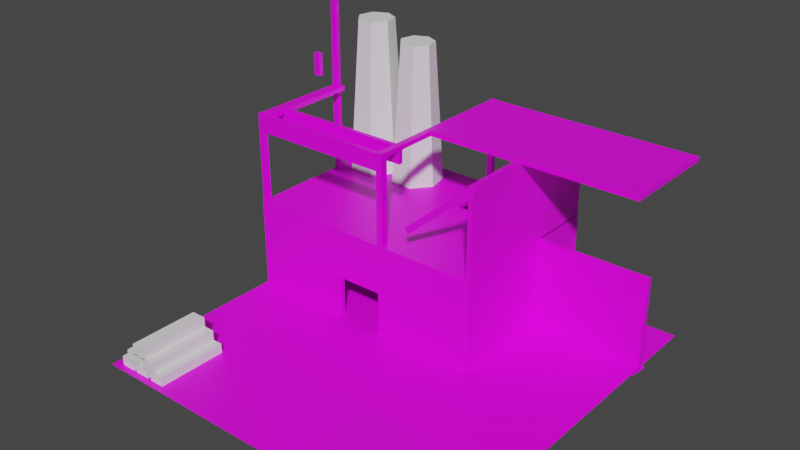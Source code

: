 # Source: Factory.blend  (saved by Blender 2.93.21; exported with 4.5.12 LTS)
import bpy
from mathutils import Matrix  # noqa: F401  (used for matrix-valued properties, if any)

bpy.ops.wm.read_factory_settings(use_empty=True)
scene = bpy.context.scene
scene.name = 'Scene'

# ---- collections
col_collection = bpy.data.collections.new('Collection'); scene.collection.children.link(col_collection)

# ---- images (referenced by path relative to the original .blend; pixels are not part of the script)
import os
ASSET_DIR = os.environ.get("B2B_ASSET_DIR", "")  # directory of the original .blend (textures are referenced by path, not embedded)
HERE = os.path.dirname(os.path.abspath(__file__))  # packed textures are extracted next to this script under _unpacked/

def load_image(name, relpath, width, height, colorspace="sRGB"):
    """Load a texture the original file referenced (path relative to the .blend, or extracted next to this script)."""
    p = next((c for c in (os.path.join(HERE, relpath), os.path.join(ASSET_DIR, relpath)) if relpath and os.path.exists(c)), "")
    if p:
        img = bpy.data.images.load(p, check_existing=True)
        img.name = name
    else:  # same state as the original file: an image datablock whose file is absent (Cycles renders it pink)
        img = bpy.data.images.new(name, width, height)
        img.source = "FILE"
        img.filepath = "//" + (relpath or name)
    img.colorspace_settings.name = colorspace
    return img
img_concrete_1024_jpg = load_image('concrete-1024.jpg', 'concrete-1024.jpg', 1024, 1024, 'sRGB')
img_bricks2_jpg = load_image('bricks2.jpg', 'bricks2.jpg', 1024, 1024, 'sRGB')
img_main_base_color_png = load_image('Main_Base_Color.png', 'Main_Base_Color.png', 1024, 1024, 'sRGB')

# ---- materials (node trees are filled in below, after node groups)
mat_concrete = bpy.data.materials.new('Concrete')
mat_concrete.use_transparent_shadow = False
mat_bricks = bpy.data.materials.new('Bricks')
mat_bricks.use_transparent_shadow = False
mat_bar = bpy.data.materials.new('Bar')
mat_bar.alpha_threshold = 0.0
mat_bar.use_transparent_shadow = False
mat_bar.line_color = (0.0, 0.0, 0.0, 1.0)

# ---- material node trees
mat_concrete.use_nodes = True; mat_concrete.node_tree.nodes.clear()
_N = mat_concrete.node_tree.nodes; _L = mat_concrete.node_tree.links
n0 = _N.new('ShaderNodeBsdfPrincipled'); n0.name = 'Principled BSDF'; n0.location = (10, 300)
n0.distribution = 'GGX'
n0.subsurface_method = 'BURLEY'
n0.inputs[3].default_value = 1.45
n0.inputs[27].default_value = (0.0, 0.0, 0.0, 1.0)
n0.inputs[28].default_value = 1.0
n1 = _N.new('ShaderNodeOutputMaterial'); n1.name = 'Material Output'; n1.location = (300, 300)
n2 = _N.new('ShaderNodeTexImage'); n2.name = 'Image Texture'; n2.location = (-280, 280)
n2.image = img_concrete_1024_jpg
_L.new(n0.outputs[0], n1.inputs[0])
_L.new(n2.outputs[0], n0.inputs[0])
n1.is_active_output = True
mat_bricks.use_nodes = True; mat_bricks.node_tree.nodes.clear()
_N = mat_bricks.node_tree.nodes; _L = mat_bricks.node_tree.links
n0 = _N.new('ShaderNodeBsdfPrincipled'); n0.name = 'Principled BSDF'; n0.location = (10, 300)
n0.distribution = 'GGX'
n0.subsurface_method = 'BURLEY'
n0.inputs[3].default_value = 1.45
n0.inputs[27].default_value = (0.0, 0.0, 0.0, 1.0)
n0.inputs[28].default_value = 1.0
n1 = _N.new('ShaderNodeOutputMaterial'); n1.name = 'Material Output'; n1.location = (300, 300)
n2 = _N.new('ShaderNodeTexImage'); n2.name = 'Image Texture'; n2.location = (-280, 280)
n2.image = img_bricks2_jpg
_L.new(n0.outputs[0], n1.inputs[0])
_L.new(n2.outputs[0], n0.inputs[0])
n1.is_active_output = True
mat_bar.use_nodes = True; mat_bar.node_tree.nodes.clear()
_N = mat_bar.node_tree.nodes; _L = mat_bar.node_tree.links
n0 = _N.new('ShaderNodeOutputMaterial'); n0.name = 'Material Output'; n0.location = (300, 300)
n1 = _N.new('ShaderNodeBsdfPrincipled'); n1.name = 'Principled BSDF'; n1.location = (10, 300)
n1.distribution = 'GGX'
n1.subsurface_method = 'BURLEY'
n1.inputs[2].default_value = 0.4
n1.inputs[3].default_value = 1.45
n1.inputs[27].default_value = (0.0, 0.0, 0.0, 1.0)
n1.inputs[28].default_value = 1.0
n2 = _N.new('ShaderNodeTexImage'); n2.name = 'Image Texture'; n2.location = (-280, 280)
n2.image = img_main_base_color_png
_L.new(n1.outputs[0], n0.inputs[0])
_L.new(n2.outputs[0], n1.inputs[0])
n0.is_active_output = True

# ---- world
world_world = bpy.data.worlds.new('World'); scene.world = world_world
world_world.use_nodes = True; world_world.node_tree.nodes.clear()
_N = world_world.node_tree.nodes; _L = world_world.node_tree.links
n0 = _N.new('ShaderNodeOutputWorld'); n0.name = 'World Output'; n0.location = (300, 300)
n1 = _N.new('ShaderNodeBackground'); n1.name = 'Background'; n1.location = (10, 300)
n1.inputs[0].default_value = (0.05088, 0.05088, 0.05088, 1.0)
_L.new(n1.outputs[0], n0.inputs[0])
n0.is_active_output = True
world_world.color = (0.05088, 0.05088, 0.05088)
world_world.use_sun_shadow = False
world_world.sun_shadow_jitter_overblur = 0.0

# ---- meshes
me_plane = bpy.data.meshes.new('Plane')
me_plane.from_pydata([(-1.0, -1.0, 0.0), (1.0, -1.0, 0.0), (-1.0, 1.0, 0.0), (1.0, 1.0, 0.0)], [], [(0, 1, 3, 2)])
_uv = me_plane.uv_layers.new(name='UVMap')
_uv.uv.foreach_set('vector', [0.0, 0.0, 1.0, 0.0, 1.0, 1.0, 0.0, 1.0])
me_plane.materials.append(mat_concrete)
me_plane.use_remesh_fix_poles = True
me_plane.use_remesh_preserve_attributes = False
me_plane.update()
me_cube_001 = bpy.data.meshes.new('Cube.001')
me_cube_001.from_pydata([(-1.0, -1.0, -1.0), (-1.0, -1.0, 1.0), (-1.0, 1.0, -1.0), (-1.0, 1.0, 1.0), (1.0, -1.0, -1.0), (1.0, -1.0, 1.0), (1.0, 1.0, -1.0), (1.0, 1.0, 1.0)], [], [(0, 1, 3, 2), (2, 3, 7, 6), (6, 7, 5, 4), (4, 5, 1, 0), (2, 6, 4, 0), (7, 3, 1, 5)])
_uv = me_cube_001.uv_layers.new(name='UVMap')
_uv.uv.foreach_set('vector', [0.375, 0.0, 0.625, 0.0, 0.625, 0.25, 0.375, 0.25, 0.375, 0.25, 0.625, 0.25, 0.625, 0.5, 0.375, 0.5, 0.375, 0.5, 0.625, 0.5, 0.625, 0.75, 0.375, 0.75, 0.375, 0.75, 0.625, 0.75, 0.625, 1.0, 0.375, 1.0, 0.125, 0.5, 0.375, 0.5, 0.375, 0.75, 0.125, 0.75, 0.625, 0.5, 0.875, 0.5, 0.875, 0.75, 0.625, 0.75])
me_cube_001.materials.append(mat_bricks)
me_cube_001.use_remesh_fix_poles = True
me_cube_001.use_remesh_preserve_attributes = False
me_cube_001.update()
me_cube_002 = bpy.data.meshes.new('Cube.002')
me_cube_002.from_pydata([(-1.0, -1.0, -1.0), (-1.0, -1.0, 1.0), (-1.0, 1.0, -1.0), (-1.0, 1.0, 1.0), (1.0, -1.0, -1.0), (1.0, -1.0, 1.0), (1.0, 1.0, -1.0), (1.0, 1.0, 1.0)], [], [(0, 1, 3, 2), (2, 3, 7, 6), (6, 7, 5, 4), (4, 5, 1, 0), (2, 6, 4, 0), (7, 3, 1, 5)])
_uv = me_cube_002.uv_layers.new(name='UVMap')
_uv.uv.foreach_set('vector', [0.375, 0.0, 0.625, 0.0, 0.625, 0.25, 0.375, 0.25, 0.375, 0.25, 0.625, 0.25, 0.625, 0.5, 0.375, 0.5, 0.375, 0.5, 0.625, 0.5, 0.625, 0.75, 0.375, 0.75, 0.375, 0.75, 0.625, 0.75, 0.625, 1.0, 0.375, 1.0, 0.125, 0.5, 0.375, 0.5, 0.375, 0.75, 0.125, 0.75, 0.625, 0.5, 0.875, 0.5, 0.875, 0.75, 0.625, 0.75])
me_cube_002.materials.append(mat_bricks)
me_cube_002.use_remesh_fix_poles = True
me_cube_002.use_remesh_preserve_attributes = False
me_cube_002.update()
me_cube_003 = bpy.data.meshes.new('Cube.003')
me_cube_003.from_pydata([(-1.0, -1.0, -1.0), (-1.0, -1.0, 1.0), (-1.0, 1.0, -1.0), (-1.0, 1.0, 1.0), (1.0, -1.0, -1.0), (1.0, -1.0, 1.0), (1.0, 1.0, -1.0), (1.0, 1.0, 1.0)], [], [(0, 1, 3, 2), (2, 3, 7, 6), (6, 7, 5, 4), (4, 5, 1, 0), (2, 6, 4, 0), (7, 3, 1, 5)])
_uv = me_cube_003.uv_layers.new(name='UVMap')
_uv.uv.foreach_set('vector', [0.375, 0.0, 0.625, 0.0, 0.625, 0.25, 0.375, 0.25, 0.375, 0.25, 0.625, 0.25, 0.625, 0.5, 0.375, 0.5, 0.375, 0.5, 0.625, 0.5, 0.625, 0.75, 0.375, 0.75, 0.375, 0.75, 0.625, 0.75, 0.625, 1.0, 0.375, 1.0, 0.125, 0.5, 0.375, 0.5, 0.375, 0.75, 0.125, 0.75, 0.625, 0.5, 0.875, 0.5, 0.875, 0.75, 0.625, 0.75])
me_cube_003.materials.append(mat_bricks)
me_cube_003.use_remesh_fix_poles = True
me_cube_003.use_remesh_preserve_attributes = False
me_cube_003.update()
me_cube_004 = bpy.data.meshes.new('Cube.004')
me_cube_004.from_pydata([(-1.0, -1.0, -1.067), (-1.0, -1.0, 1.0), (-1.0, 1.0, -1.067), (-1.0, 1.0, 1.0), (1.0, -1.0, -1.067), (1.0, -1.0, 1.0), (1.0, 1.0, -1.067), (1.0, 1.0, 1.0), (-1.0, 0.0, -1.067), (-1.0, -1.0, -0.03345), (-1.0, 0.0, 1.0), (-1.0, 1.0, -0.03345), (0.0, 1.0, -1.067), (0.0, 1.0, 1.0), (1.0, 1.0, -0.03345), (1.0, 0.0, -1.067), (1.0, 0.0, 1.0), (1.0, -1.0, -0.03345), (0.0, -1.0, -1.067), (0.0, -1.0, 1.0), (0.0, 0.0, 1.0), (0.0, 0.0, -1.067), (0.0, -1.0, -0.03345), (1.0, 0.0, -0.03345), (0.0, 1.0, -0.03345), (-1.0, 0.0, -0.03345), (-1.0, 1.0, -2.24), (1.0, 1.0, -2.24), (-1.0, -2.354e-09, -2.24), (-5.975e-21, 1.0, -2.24), (1.0, -2.354e-09, -2.24), (-5.975e-21, -2.354e-09, -2.24), (-1.0, -0.2205, -1.067), (1.0, -0.2205, -1.067), (-1.12e-07, -0.2205, -1.067), (-1.0, -0.2205, -2.24), (1.0, -0.2205, -2.24), (-1.12e-07, -0.2205, -2.24)], [], [(25, 10, 3, 11), (24, 13, 7, 14), (23, 16, 5, 17), (22, 19, 1, 9), (21, 15, 4, 18), (20, 10, 1, 19), (16, 20, 19, 5), (7, 13, 20, 16), (13, 3, 10, 20), (8, 21, 18, 0), (2, 12, 29, 26), (28, 31, 37, 35), (18, 22, 9, 0), (4, 17, 22, 18), (17, 5, 19, 22), (15, 23, 17, 4), (6, 14, 23, 15), (14, 7, 16, 23), (12, 24, 14, 6), (2, 11, 24, 12), (11, 3, 13, 24), (8, 25, 11, 2), (0, 9, 25, 8), (9, 1, 10, 25), (26, 29, 31, 28), (29, 27, 30, 31), (15, 21, 34, 33), (6, 15, 30, 27), (12, 6, 27, 29), (8, 2, 26, 28), (34, 32, 35, 37), (33, 34, 37, 36), (8, 28, 35, 32), (30, 15, 33, 36), (31, 30, 36, 37), (21, 8, 32, 34)])
_uv = me_cube_004.uv_layers.new(name='UVMap')
_uv.uv.foreach_set('vector', [0.5, 0.125, 0.625, 0.125, 0.625, 0.25, 0.5, 0.25, 0.5, 0.375, 0.625, 0.375, 0.625, 0.5, 0.5, 0.5, 0.5, 0.625, 0.625, 0.625, 0.625, 0.75, 0.5, 0.75, 0.5, 0.875, 0.625, 0.875, 0.625, 1.0, 0.5, 1.0, 0.25, 0.625, 0.375, 0.625, 0.375, 0.75, 0.25, 0.75, 0.75, 0.625, 0.875, 0.625, 0.875, 0.75, 0.75, 0.75, 0.625, 0.625, 0.75, 0.625, 0.75, 0.75, 0.625, 0.75, 0.625, 0.5, 0.75, 0.5, 0.75, 0.625, 0.625, 0.625, 0.75, 0.5, 0.875, 0.5, 0.875, 0.625, 0.75, 0.625, 0.125, 0.625, 0.25, 0.625, 0.25, 0.75, 0.125, 0.75, 0.375, 0.25, 0.375, 0.375, 0.375, 0.375, 0.375, 0.25, 0.125, 0.625, 0.25, 0.625, 0.25, 0.625, 0.125, 0.625, 0.375, 0.875, 0.5, 0.875, 0.5, 1.0, 0.375, 1.0, 0.375, 0.75, 0.5, 0.75, 0.5, 0.875, 0.375, 0.875, 0.5, 0.75, 0.625, 0.75, 0.625, 0.875, 0.5, 0.875, 0.375, 0.625, 0.5, 0.625, 0.5, 0.75, 0.375, 0.75, 0.375, 0.5, 0.5, 0.5, 0.5, 0.625, 0.375, 0.625, 0.5, 0.5, 0.625, 0.5, 0.625, 0.625, 0.5, 0.625, 0.375, 0.375, 0.5, 0.375, 0.5, 0.5, 0.375, 0.5, 0.375, 0.25, 0.5, 0.25, 0.5, 0.375, 0.375, 0.375, 0.5, 0.25, 0.625, 0.25, 0.625, 0.375, 0.5, 0.375, 0.375, 0.125, 0.5, 0.125, 0.5, 0.25, 0.375, 0.25, 0.375, 0.0, 0.5, 0.0, 0.5, 0.125, 0.375, 0.125, 0.5, 0.0, 0.625, 0.0, 0.625, 0.125, 0.5, 0.125, 0.125, 0.5, 0.25, 0.5, 0.25, 0.625, 0.125, 0.625, 0.25, 0.5, 0.375, 0.5, 0.375, 0.625, 0.25, 0.625, 0.375, 0.625, 0.25, 0.625, 0.25, 0.625, 0.375, 0.625, 0.375, 0.5, 0.375, 0.625, 0.375, 0.625, 0.375, 0.5, 0.375, 0.375, 0.375, 0.5, 0.375, 0.5, 0.375, 0.375, 0.375, 0.125, 0.375, 0.25, 0.375, 0.25, 0.375, 0.125, 0.25, 0.625, 0.125, 0.625, 0.125, 0.625, 0.25, 0.625, 0.375, 0.625, 0.25, 0.625, 0.25, 0.625, 0.375, 0.625, 0.375, 0.125, 0.375, 0.125, 0.375, 0.125, 0.375, 0.125, 0.375, 0.625, 0.375, 0.625, 0.375, 0.625, 0.375, 0.625, 0.25, 0.625, 0.375, 0.625, 0.375, 0.625, 0.25, 0.625, 0.25, 0.625, 0.125, 0.625, 0.125, 0.625, 0.25, 0.625])
me_cube_004.materials.append(mat_concrete)
me_cube_004.use_remesh_fix_poles = True
me_cube_004.use_remesh_preserve_attributes = False
me_cube_004.update()
me_cube_005 = bpy.data.meshes.new('Cube.005')
me_cube_005.from_pydata([(-1.0, -1.0, -1.0), (-1.0, -1.0, 1.0), (-1.0, 1.0, -1.0), (-1.0, 1.0, 1.0), (1.0, -1.0, -1.0), (1.0, -1.0, 1.0), (1.0, 1.0, -1.0), (1.0, 1.0, 1.0)], [], [(0, 1, 3, 2), (2, 3, 7, 6), (6, 7, 5, 4), (4, 5, 1, 0), (2, 6, 4, 0), (7, 3, 1, 5)])
_uv = me_cube_005.uv_layers.new(name='UVMap')
_uv.uv.foreach_set('vector', [0.375, 0.0, 0.625, 0.0, 0.625, 0.25, 0.375, 0.25, 0.375, 0.25, 0.625, 0.25, 0.625, 0.5, 0.375, 0.5, 0.375, 0.5, 0.625, 0.5, 0.625, 0.75, 0.375, 0.75, 0.375, 0.75, 0.625, 0.75, 0.625, 1.0, 0.375, 1.0, 0.125, 0.5, 0.375, 0.5, 0.375, 0.75, 0.125, 0.75, 0.625, 0.5, 0.875, 0.5, 0.875, 0.75, 0.625, 0.75])
me_cube_005.materials.append(mat_bricks)
me_cube_005.use_remesh_fix_poles = True
me_cube_005.use_remesh_preserve_attributes = False
me_cube_005.update()
me_cube_006 = bpy.data.meshes.new('Cube.006')
me_cube_006.from_pydata([(-1.0, -1.0, -1.0), (-1.0, -1.0, 1.0), (-1.0, 1.0, -1.0), (-1.0, 1.0, 1.0), (1.0, -1.0, -1.0), (1.0, -1.0, 1.0), (1.0, 1.0, -1.0), (1.0, 1.0, 1.0)], [], [(0, 1, 3, 2), (2, 3, 7, 6), (6, 7, 5, 4), (4, 5, 1, 0), (2, 6, 4, 0), (7, 3, 1, 5)])
_uv = me_cube_006.uv_layers.new(name='UVMap')
_uv.uv.foreach_set('vector', [0.375, 0.0, 0.625, 0.0, 0.625, 0.25, 0.375, 0.25, 0.375, 0.25, 0.625, 0.25, 0.625, 0.5, 0.375, 0.5, 0.375, 0.5, 0.625, 0.5, 0.625, 0.75, 0.375, 0.75, 0.375, 0.75, 0.625, 0.75, 0.625, 1.0, 0.375, 1.0, 0.125, 0.5, 0.375, 0.5, 0.375, 0.75, 0.125, 0.75, 0.625, 0.5, 0.875, 0.5, 0.875, 0.75, 0.625, 0.75])
me_cube_006.materials.append(mat_bricks)
me_cube_006.use_remesh_fix_poles = True
me_cube_006.use_remesh_preserve_attributes = False
me_cube_006.update()
me_cube_007 = bpy.data.meshes.new('Cube.007')
me_cube_007.from_pydata([(-1.0, -1.0, -1.0), (-1.0, -1.0, 1.0), (-1.0, 1.0, -1.0), (-1.0, 1.0, 1.0), (1.0, -1.0, -1.0), (1.0, -1.0, 1.0), (1.0, 1.0, -1.0), (1.0, 1.0, 1.0)], [], [(0, 1, 3, 2), (2, 3, 7, 6), (6, 7, 5, 4), (4, 5, 1, 0), (2, 6, 4, 0), (7, 3, 1, 5)])
_uv = me_cube_007.uv_layers.new(name='UVMap')
_uv.uv.foreach_set('vector', [0.375, 0.0, 0.625, 0.0, 0.625, 0.25, 0.375, 0.25, 0.375, 0.25, 0.625, 0.25, 0.625, 0.5, 0.375, 0.5, 0.375, 0.5, 0.625, 0.5, 0.625, 0.75, 0.375, 0.75, 0.375, 0.75, 0.625, 0.75, 0.625, 1.0, 0.375, 1.0, 0.125, 0.5, 0.375, 0.5, 0.375, 0.75, 0.125, 0.75, 0.625, 0.5, 0.875, 0.5, 0.875, 0.75, 0.625, 0.75])
me_cube_007.materials.append(mat_bricks)
me_cube_007.use_remesh_fix_poles = True
me_cube_007.use_remesh_preserve_attributes = False
me_cube_007.update()
me_cylinder = bpy.data.meshes.new('Cylinder')
me_cylinder.from_pydata([(0.0, 1.0, -1.0), (0.0, 0.5327, 6.149), (0.7818, 0.6235, -1.0), (0.4164, 0.3321, 6.149), (0.9749, -0.2225, -1.0), (0.5193, -0.1185, 6.149), (0.4339, -0.901, -1.0), (0.2311, -0.4799, 6.149), (-0.4339, -0.901, -1.0), (-0.2311, -0.4799, 6.149), (-0.779, -0.2524, -1.0), (-0.5193, -0.1185, 6.149), (-0.7818, 0.6235, -1.0), (-0.4164, 0.3321, 6.149)], [], [(0, 1, 3, 2), (2, 3, 5, 4), (4, 5, 7, 6), (6, 7, 9, 8), (8, 9, 11, 10), (3, 1, 13, 11, 9, 7, 5), (10, 11, 13, 12), (12, 13, 1, 0), (0, 2, 4, 6, 8, 10, 12)])
_uv = me_cylinder.uv_layers.new(name='UVMap')
_uv.uv.foreach_set('vector', [1.0, 0.5, 1.0, 1.0, 0.8571, 1.0, 0.8571, 0.5, 0.8571, 0.5, 0.8571, 1.0, 0.7143, 1.0, 0.7143, 0.5, 0.7143, 0.5, 0.7143, 1.0, 0.5714, 1.0, 0.5714, 0.5, 0.5714, 0.5, 0.5714, 1.0, 0.4286, 1.0, 0.4286, 0.5, 0.4286, 0.5, 0.4286, 1.0, 0.2857, 1.0, 0.2857, 0.5, 0.4376, 0.3996, 0.25, 0.49, 0.06236, 0.3996, 0.01602, 0.1966, 0.1459, 0.03377, 0.3541, 0.03377, 0.484, 0.1966, 0.2857, 0.5, 0.2857, 1.0, 0.1429, 1.0, 0.1429, 0.5, 0.1429, 0.5, 0.1429, 1.0, 2.98e-08, 1.0, 2.98e-08, 0.5, 0.75, 0.49, 0.9376, 0.3996, 0.984, 0.1966, 0.8541, 0.03377, 0.6459, 0.03377, 0.516, 0.1966, 0.5624, 0.3996])
me_cylinder.use_remesh_fix_poles = True
me_cylinder.use_remesh_preserve_attributes = False
me_cylinder.update()
me_cylinder_001 = bpy.data.meshes.new('Cylinder.001')
me_cylinder_001.from_pydata([(0.0, 1.0, -1.0), (0.0, 0.5327, 6.149), (0.7818, 0.6235, -1.0), (0.4164, 0.3321, 6.149), (0.9749, -0.2225, -1.0), (0.5193, -0.1185, 6.149), (0.4339, -0.901, -1.0), (0.2311, -0.4799, 6.149), (-0.4339, -0.901, -1.0), (-0.2311, -0.4799, 6.149), (-0.9749, -0.2225, -1.0), (-0.5193, -0.1185, 6.149), (-0.7818, 0.6235, -1.0), (-0.4164, 0.3321, 6.149)], [], [(0, 1, 3, 2), (2, 3, 5, 4), (4, 5, 7, 6), (6, 7, 9, 8), (8, 9, 11, 10), (3, 1, 13, 11, 9, 7, 5), (10, 11, 13, 12), (12, 13, 1, 0), (0, 2, 4, 6, 8, 10, 12)])
_uv = me_cylinder_001.uv_layers.new(name='UVMap')
_uv.uv.foreach_set('vector', [1.0, 0.5, 1.0, 1.0, 0.8571, 1.0, 0.8571, 0.5, 0.8571, 0.5, 0.8571, 1.0, 0.7143, 1.0, 0.7143, 0.5, 0.7143, 0.5, 0.7143, 1.0, 0.5714, 1.0, 0.5714, 0.5, 0.5714, 0.5, 0.5714, 1.0, 0.4286, 1.0, 0.4286, 0.5, 0.4286, 0.5, 0.4286, 1.0, 0.2857, 1.0, 0.2857, 0.5, 0.4376, 0.3996, 0.25, 0.49, 0.06236, 0.3996, 0.01602, 0.1966, 0.1459, 0.03377, 0.3541, 0.03377, 0.484, 0.1966, 0.2857, 0.5, 0.2857, 1.0, 0.1429, 1.0, 0.1429, 0.5, 0.1429, 0.5, 0.1429, 1.0, 2.98e-08, 1.0, 2.98e-08, 0.5, 0.75, 0.49, 0.9376, 0.3996, 0.984, 0.1966, 0.8541, 0.03377, 0.6459, 0.03377, 0.516, 0.1966, 0.5624, 0.3996])
me_cylinder_001.use_remesh_fix_poles = True
me_cylinder_001.use_remesh_preserve_attributes = False
me_cylinder_001.update()
me_cube_009 = bpy.data.meshes.new('Cube.009')
me_cube_009.from_pydata([(-1.0, -1.0, -1.0), (-1.0, -1.0, 1.0), (-1.0, 1.0, -1.0), (-1.0, 1.0, 1.0), (1.0, -1.0, -1.0), (1.0, -1.0, 1.0), (1.0, 1.0, -1.0), (1.0, 1.0, 1.0)], [], [(0, 1, 3, 2), (2, 3, 7, 6), (6, 7, 5, 4), (4, 5, 1, 0), (2, 6, 4, 0), (7, 3, 1, 5)])
_uv = me_cube_009.uv_layers.new(name='UVMap')
_uv.uv.foreach_set('vector', [0.375, 0.0, 0.625, 0.0, 0.625, 0.25, 0.375, 0.25, 0.375, 0.25, 0.625, 0.25, 0.625, 0.5, 0.375, 0.5, 0.375, 0.5, 0.625, 0.5, 0.625, 0.75, 0.375, 0.75, 0.375, 0.75, 0.625, 0.75, 0.625, 1.0, 0.375, 1.0, 0.125, 0.5, 0.375, 0.5, 0.375, 0.75, 0.125, 0.75, 0.625, 0.5, 0.875, 0.5, 0.875, 0.75, 0.625, 0.75])
me_cube_009.use_remesh_fix_poles = True
me_cube_009.use_remesh_preserve_attributes = False
me_cube_009.update()
me_cube_010 = bpy.data.meshes.new('Cube.010')
me_cube_010.from_pydata([(-1.0, -1.0, -1.0), (-1.0, -1.0, 1.0), (-1.0, 1.0, -1.0), (-1.0, 1.0, 1.0), (1.0, -1.0, -1.0), (1.0, -1.0, 1.0), (1.0, 1.0, -1.0), (1.0, 1.0, 1.0)], [], [(0, 1, 3, 2), (2, 3, 7, 6), (6, 7, 5, 4), (4, 5, 1, 0), (2, 6, 4, 0), (7, 3, 1, 5)])
_uv = me_cube_010.uv_layers.new(name='UVMap')
_uv.uv.foreach_set('vector', [0.375, 0.0, 0.625, 0.0, 0.625, 0.25, 0.375, 0.25, 0.375, 0.25, 0.625, 0.25, 0.625, 0.5, 0.375, 0.5, 0.375, 0.5, 0.625, 0.5, 0.625, 0.75, 0.375, 0.75, 0.375, 0.75, 0.625, 0.75, 0.625, 1.0, 0.375, 1.0, 0.125, 0.5, 0.375, 0.5, 0.375, 0.75, 0.125, 0.75, 0.625, 0.5, 0.875, 0.5, 0.875, 0.75, 0.625, 0.75])
me_cube_010.use_remesh_fix_poles = True
me_cube_010.use_remesh_preserve_attributes = False
me_cube_010.update()
me_cube_011 = bpy.data.meshes.new('Cube.011')
me_cube_011.from_pydata([(-1.0, -1.0, -1.0), (-1.0, -1.0, 1.0), (-1.0, 1.0, -1.0), (-1.0, 1.0, 1.0), (1.0, -1.0, -1.0), (1.0, -1.0, 1.0), (1.0, 1.0, -1.0), (1.0, 1.0, 1.0)], [], [(0, 1, 3, 2), (2, 3, 7, 6), (6, 7, 5, 4), (4, 5, 1, 0), (2, 6, 4, 0), (7, 3, 1, 5)])
_uv = me_cube_011.uv_layers.new(name='UVMap')
_uv.uv.foreach_set('vector', [0.375, 0.0, 0.625, 0.0, 0.625, 0.25, 0.375, 0.25, 0.375, 0.25, 0.625, 0.25, 0.625, 0.5, 0.375, 0.5, 0.375, 0.5, 0.625, 0.5, 0.625, 0.75, 0.375, 0.75, 0.375, 0.75, 0.625, 0.75, 0.625, 1.0, 0.375, 1.0, 0.125, 0.5, 0.375, 0.5, 0.375, 0.75, 0.125, 0.75, 0.625, 0.5, 0.875, 0.5, 0.875, 0.75, 0.625, 0.75])
me_cube_011.use_remesh_fix_poles = True
me_cube_011.use_remesh_preserve_attributes = False
me_cube_011.update()
me_cube_012 = bpy.data.meshes.new('Cube.012')
me_cube_012.from_pydata([(-1.0, -1.0, -1.0), (-1.0, -1.0, 1.0), (-1.0, 1.0, -1.0), (-1.0, 1.0, 1.0), (1.0, -1.0, -1.0), (1.0, -1.0, 1.0), (1.0, 1.0, -1.0), (1.0, 1.0, 1.0)], [], [(0, 1, 3, 2), (2, 3, 7, 6), (6, 7, 5, 4), (4, 5, 1, 0), (2, 6, 4, 0), (7, 3, 1, 5)])
_uv = me_cube_012.uv_layers.new(name='UVMap')
_uv.uv.foreach_set('vector', [0.375, 0.0, 0.625, 0.0, 0.625, 0.25, 0.375, 0.25, 0.375, 0.25, 0.625, 0.25, 0.625, 0.5, 0.375, 0.5, 0.375, 0.5, 0.625, 0.5, 0.625, 0.75, 0.375, 0.75, 0.375, 0.75, 0.625, 0.75, 0.625, 1.0, 0.375, 1.0, 0.125, 0.5, 0.375, 0.5, 0.375, 0.75, 0.125, 0.75, 0.625, 0.5, 0.875, 0.5, 0.875, 0.75, 0.625, 0.75])
me_cube_012.use_remesh_fix_poles = True
me_cube_012.use_remesh_preserve_attributes = False
me_cube_012.update()
me_cube_013 = bpy.data.meshes.new('Cube.013')
me_cube_013.from_pydata([(-1.0, -1.0, -1.0), (-1.0, -1.0, 1.0), (-1.0, 1.0, -1.0), (-1.0, 1.0, 1.0), (1.0, -1.0, -1.0), (1.0, -1.0, 1.0), (1.0, 1.0, -1.0), (1.0, 1.0, 1.0)], [], [(0, 1, 3, 2), (2, 3, 7, 6), (6, 7, 5, 4), (4, 5, 1, 0), (2, 6, 4, 0), (7, 3, 1, 5)])
_uv = me_cube_013.uv_layers.new(name='UVMap')
_uv.uv.foreach_set('vector', [0.375, 0.0, 0.625, 0.0, 0.625, 0.25, 0.375, 0.25, 0.375, 0.25, 0.625, 0.25, 0.625, 0.5, 0.375, 0.5, 0.375, 0.5, 0.625, 0.5, 0.625, 0.75, 0.375, 0.75, 0.375, 0.75, 0.625, 0.75, 0.625, 1.0, 0.375, 1.0, 0.125, 0.5, 0.375, 0.5, 0.375, 0.75, 0.125, 0.75, 0.625, 0.5, 0.875, 0.5, 0.875, 0.75, 0.625, 0.75])
me_cube_013.use_remesh_fix_poles = True
me_cube_013.use_remesh_preserve_attributes = False
me_cube_013.update()
me_cube_014 = bpy.data.meshes.new('Cube.014')
me_cube_014.from_pydata([(-1.0, -1.0, -1.0), (-1.0, -1.0, 1.0), (-1.0, 1.0, -1.0), (-1.0, 1.0, 1.0), (1.0, -1.0, -1.0), (1.0, -1.0, 1.0), (1.0, 1.0, -1.0), (1.0, 1.0, 1.0)], [], [(0, 1, 3, 2), (2, 3, 7, 6), (6, 7, 5, 4), (4, 5, 1, 0), (2, 6, 4, 0), (7, 3, 1, 5)])
_uv = me_cube_014.uv_layers.new(name='UVMap')
_uv.uv.foreach_set('vector', [0.375, 0.0, 0.625, 0.0, 0.625, 0.25, 0.375, 0.25, 0.375, 0.25, 0.625, 0.25, 0.625, 0.5, 0.375, 0.5, 0.375, 0.5, 0.625, 0.5, 0.625, 0.75, 0.375, 0.75, 0.375, 0.75, 0.625, 0.75, 0.625, 1.0, 0.375, 1.0, 0.125, 0.5, 0.375, 0.5, 0.375, 0.75, 0.125, 0.75, 0.625, 0.5, 0.875, 0.5, 0.875, 0.75, 0.625, 0.75])
me_cube_014.use_remesh_fix_poles = True
me_cube_014.use_remesh_preserve_attributes = False
me_cube_014.update()
me_cube_015 = bpy.data.meshes.new('Cube.015')
me_cube_015.from_pydata([(-1.0, -1.0, -1.0), (-1.0, -1.0, 1.0), (-1.0, 1.0, -1.0), (-1.0, 1.0, 1.0), (1.0, -1.0, -1.0), (1.0, -1.0, 1.0), (1.0, 1.0, -1.0), (1.0, 1.0, 1.0)], [], [(0, 1, 3, 2), (2, 3, 7, 6), (6, 7, 5, 4), (4, 5, 1, 0), (2, 6, 4, 0), (7, 3, 1, 5)])
_uv = me_cube_015.uv_layers.new(name='UVMap')
_uv.uv.foreach_set('vector', [0.375, 0.0, 0.625, 0.0, 0.625, 0.25, 0.375, 0.25, 0.375, 0.25, 0.625, 0.25, 0.625, 0.5, 0.375, 0.5, 0.375, 0.5, 0.625, 0.5, 0.625, 0.75, 0.375, 0.75, 0.375, 0.75, 0.625, 0.75, 0.625, 1.0, 0.375, 1.0, 0.125, 0.5, 0.375, 0.5, 0.375, 0.75, 0.125, 0.75, 0.625, 0.5, 0.875, 0.5, 0.875, 0.75, 0.625, 0.75])
me_cube_015.materials.append(mat_bricks)
me_cube_015.use_remesh_fix_poles = True
me_cube_015.use_remesh_preserve_attributes = False
me_cube_015.update()
me_cube_016 = bpy.data.meshes.new('Cube.016')
me_cube_016.from_pydata([(-1.0, -1.0, -1.0), (-1.0, -1.0, 1.0), (-1.0, 1.0, -1.0), (-1.0, 1.0, 1.0), (1.0, -1.0, -1.0), (1.0, -1.0, 1.0), (1.0, 1.0, -1.0), (1.0, 1.0, 1.0)], [], [(0, 1, 3, 2), (2, 3, 7, 6), (6, 7, 5, 4), (4, 5, 1, 0), (2, 6, 4, 0), (7, 3, 1, 5)])
_uv = me_cube_016.uv_layers.new(name='UVMap')
_uv.uv.foreach_set('vector', [0.375, 0.0, 0.625, 0.0, 0.625, 0.25, 0.375, 0.25, 0.375, 0.25, 0.625, 0.25, 0.625, 0.5, 0.375, 0.5, 0.375, 0.5, 0.625, 0.5, 0.625, 0.75, 0.375, 0.75, 0.375, 0.75, 0.625, 0.75, 0.625, 1.0, 0.375, 1.0, 0.125, 0.5, 0.375, 0.5, 0.375, 0.75, 0.125, 0.75, 0.625, 0.5, 0.875, 0.5, 0.875, 0.75, 0.625, 0.75])
me_cube_016.materials.append(mat_bricks)
me_cube_016.use_remesh_fix_poles = True
me_cube_016.use_remesh_preserve_attributes = False
me_cube_016.update()
me_cube_017 = bpy.data.meshes.new('Cube.017')
me_cube_017.from_pydata([(-1.0, -1.0, -1.0), (-1.0, -1.0, 1.0), (-1.0, 1.0, -1.0), (-1.0, 1.0, 1.0), (1.0, -1.0, -1.0), (1.0, -1.0, 1.0), (1.0, 1.0, -1.0), (1.0, 1.0, 1.0)], [], [(0, 1, 3, 2), (2, 3, 7, 6), (6, 7, 5, 4), (4, 5, 1, 0), (2, 6, 4, 0), (7, 3, 1, 5)])
_uv = me_cube_017.uv_layers.new(name='UVMap')
_uv.uv.foreach_set('vector', [0.375, 0.0, 0.625, 0.0, 0.625, 0.25, 0.375, 0.25, 0.375, 0.25, 0.625, 0.25, 0.625, 0.5, 0.375, 0.5, 0.375, 0.5, 0.625, 0.5, 0.625, 0.75, 0.375, 0.75, 0.375, 0.75, 0.625, 0.75, 0.625, 1.0, 0.375, 1.0, 0.125, 0.5, 0.375, 0.5, 0.375, 0.75, 0.125, 0.75, 0.625, 0.5, 0.875, 0.5, 0.875, 0.75, 0.625, 0.75])
me_cube_017.materials.append(mat_bricks)
me_cube_017.use_remesh_fix_poles = True
me_cube_017.use_remesh_preserve_attributes = False
me_cube_017.update()
me_cube_018 = bpy.data.meshes.new('Cube.018')
me_cube_018.from_pydata([(-1.0, -1.0, -1.0), (-1.0, -1.0, 1.0), (-1.0, 1.0, -1.0), (-1.0, 1.0, 1.0), (1.0, -1.0, -1.0), (1.0, -1.0, 1.0), (1.0, 1.0, -1.0), (1.0, 1.0, 1.0)], [], [(0, 1, 3, 2), (2, 3, 7, 6), (6, 7, 5, 4), (4, 5, 1, 0), (2, 6, 4, 0), (7, 3, 1, 5)])
_uv = me_cube_018.uv_layers.new(name='UVMap')
_uv.uv.foreach_set('vector', [0.375, 0.0, 0.625, 0.0, 0.625, 0.25, 0.375, 0.25, 0.375, 0.25, 0.625, 0.25, 0.625, 0.5, 0.375, 0.5, 0.375, 0.5, 0.625, 0.5, 0.625, 0.75, 0.375, 0.75, 0.375, 0.75, 0.625, 0.75, 0.625, 1.0, 0.375, 1.0, 0.125, 0.5, 0.375, 0.5, 0.375, 0.75, 0.125, 0.75, 0.625, 0.5, 0.875, 0.5, 0.875, 0.75, 0.625, 0.75])
me_cube_018.materials.append(mat_bricks)
me_cube_018.use_remesh_fix_poles = True
me_cube_018.use_remesh_preserve_attributes = False
me_cube_018.update()
me_cube_019 = bpy.data.meshes.new('Cube.019')
me_cube_019.from_pydata([(-1.0, -1.0, -1.0), (-1.0, -1.0, 1.0), (-1.0, 1.0, -1.0), (-1.0, 1.0, 1.0), (1.0, -1.0, -1.0), (1.0, -1.0, 1.0), (1.0, 1.0, -1.0), (1.0, 1.0, 1.0)], [], [(0, 1, 3, 2), (2, 3, 7, 6), (6, 7, 5, 4), (4, 5, 1, 0), (2, 6, 4, 0), (7, 3, 1, 5)])
_uv = me_cube_019.uv_layers.new(name='UVMap')
_uv.uv.foreach_set('vector', [0.375, 0.0, 0.625, 0.0, 0.625, 0.25, 0.375, 0.25, 0.375, 0.25, 0.625, 0.25, 0.625, 0.5, 0.375, 0.5, 0.375, 0.5, 0.625, 0.5, 0.625, 0.75, 0.375, 0.75, 0.375, 0.75, 0.625, 0.75, 0.625, 1.0, 0.375, 1.0, 0.125, 0.5, 0.375, 0.5, 0.375, 0.75, 0.125, 0.75, 0.625, 0.5, 0.875, 0.5, 0.875, 0.75, 0.625, 0.75])
me_cube_019.materials.append(mat_bricks)
me_cube_019.use_remesh_fix_poles = True
me_cube_019.use_remesh_preserve_attributes = False
me_cube_019.update()
me_cube_020 = bpy.data.meshes.new('Cube.020')
me_cube_020.from_pydata([(-1.0, -1.0, -1.0), (-1.0, -1.0, 1.0), (-1.0, 1.0, -1.0), (-1.0, 1.0, 1.0), (1.0, -1.0, -1.0), (1.0, -1.0, 1.0), (1.0, 1.0, -1.0), (1.0, 1.0, 1.0)], [], [(0, 1, 3, 2), (2, 3, 7, 6), (6, 7, 5, 4), (4, 5, 1, 0), (2, 6, 4, 0), (7, 3, 1, 5)])
_uv = me_cube_020.uv_layers.new(name='UVMap')
_uv.uv.foreach_set('vector', [0.375, 0.0, 0.625, 0.0, 0.625, 0.25, 0.375, 0.25, 0.375, 0.25, 0.625, 0.25, 0.625, 0.5, 0.375, 0.5, 0.375, 0.5, 0.625, 0.5, 0.625, 0.75, 0.375, 0.75, 0.375, 0.75, 0.625, 0.75, 0.625, 1.0, 0.375, 1.0, 0.125, 0.5, 0.375, 0.5, 0.375, 0.75, 0.125, 0.75, 0.625, 0.5, 0.875, 0.5, 0.875, 0.75, 0.625, 0.75])
me_cube_020.materials.append(mat_concrete)
me_cube_020.use_remesh_fix_poles = True
me_cube_020.use_remesh_preserve_attributes = False
me_cube_020.update()
me_cube_021 = bpy.data.meshes.new('Cube.021')
me_cube_021.from_pydata([(-1.0, -1.0, -1.0), (-1.0, -1.0, 1.0), (-1.0, 1.0, -1.0), (-1.0, 1.0, 1.0), (1.0, -1.0, -1.0), (1.0, -1.0, 1.0), (1.0, 1.0, -1.0), (1.0, 1.0, 1.0)], [], [(0, 1, 3, 2), (2, 3, 7, 6), (6, 7, 5, 4), (4, 5, 1, 0), (2, 6, 4, 0), (7, 3, 1, 5)])
_uv = me_cube_021.uv_layers.new(name='UVMap')
_uv.uv.foreach_set('vector', [0.375, 0.0, 0.625, 0.0, 0.625, 0.25, 0.375, 0.25, 0.375, 0.25, 0.625, 0.25, 0.625, 0.5, 0.375, 0.5, 0.375, 0.5, 0.625, 0.5, 0.625, 0.75, 0.375, 0.75, 0.375, 0.75, 0.625, 0.75, 0.625, 1.0, 0.375, 1.0, 0.125, 0.5, 0.375, 0.5, 0.375, 0.75, 0.125, 0.75, 0.625, 0.5, 0.875, 0.5, 0.875, 0.75, 0.625, 0.75])
me_cube_021.materials.append(mat_bricks)
me_cube_021.use_remesh_fix_poles = True
me_cube_021.use_remesh_preserve_attributes = False
me_cube_021.update()
me_cube_022 = bpy.data.meshes.new('Cube.022')
me_cube_022.from_pydata([(-1.0, -1.0, -1.0), (-1.0, -1.0, 1.0), (-1.0, 1.0, -1.0), (-1.0, 1.0, 1.0), (1.0, -1.0, -1.0), (1.0, -1.0, 1.0), (1.0, 1.0, -1.0), (1.0, 1.0, 1.0)], [], [(0, 1, 3, 2), (2, 3, 7, 6), (6, 7, 5, 4), (4, 5, 1, 0), (2, 6, 4, 0), (7, 3, 1, 5)])
_uv = me_cube_022.uv_layers.new(name='UVMap')
_uv.uv.foreach_set('vector', [0.375, 0.0, 0.625, 0.0, 0.625, 0.25, 0.375, 0.25, 0.375, 0.25, 0.625, 0.25, 0.625, 0.5, 0.375, 0.5, 0.375, 0.5, 0.625, 0.5, 0.625, 0.75, 0.375, 0.75, 0.375, 0.75, 0.625, 0.75, 0.625, 1.0, 0.375, 1.0, 0.125, 0.5, 0.375, 0.5, 0.375, 0.75, 0.125, 0.75, 0.625, 0.5, 0.875, 0.5, 0.875, 0.75, 0.625, 0.75])
me_cube_022.materials.append(mat_bricks)
me_cube_022.use_remesh_fix_poles = True
me_cube_022.use_remesh_preserve_attributes = False
me_cube_022.update()
me_cube_023 = bpy.data.meshes.new('Cube.023')
me_cube_023.from_pydata([(-1.0, -1.0, -1.0), (-1.0, -1.0, 1.0), (-1.0, 1.0, -1.0), (-1.0, 1.0, 1.0), (1.0, -1.0, -1.0), (1.0, -1.0, 1.0), (1.0, 1.0, -1.0), (1.0, 1.0, 1.0)], [], [(0, 1, 3, 2), (2, 3, 7, 6), (6, 7, 5, 4), (4, 5, 1, 0), (2, 6, 4, 0), (7, 3, 1, 5)])
_uv = me_cube_023.uv_layers.new(name='UVMap')
_uv.uv.foreach_set('vector', [0.375, 0.0, 0.625, 0.0, 0.625, 0.25, 0.375, 0.25, 0.375, 0.25, 0.625, 0.25, 0.625, 0.5, 0.375, 0.5, 0.375, 0.5, 0.625, 0.5, 0.625, 0.75, 0.375, 0.75, 0.375, 0.75, 0.625, 0.75, 0.625, 1.0, 0.375, 1.0, 0.125, 0.5, 0.375, 0.5, 0.375, 0.75, 0.125, 0.75, 0.625, 0.5, 0.875, 0.5, 0.875, 0.75, 0.625, 0.75])
me_cube_023.materials.append(mat_bricks)
me_cube_023.use_remesh_fix_poles = True
me_cube_023.use_remesh_preserve_attributes = False
me_cube_023.update()
me_cube_024 = bpy.data.meshes.new('Cube.024')
me_cube_024.from_pydata([(-1.0, -1.0, -1.0), (-1.0, -1.0, 1.0), (-1.0, 1.0, -1.0), (-1.0, 1.0, 1.0), (1.0, -1.0, -1.0), (1.0, -1.0, 1.0), (1.0, 1.0, -1.0), (1.0, 1.0, 1.0)], [], [(0, 1, 3, 2), (2, 3, 7, 6), (6, 7, 5, 4), (4, 5, 1, 0), (2, 6, 4, 0), (7, 3, 1, 5)])
_uv = me_cube_024.uv_layers.new(name='UVMap')
_uv.uv.foreach_set('vector', [0.375, 0.0, 0.625, 0.0, 0.625, 0.25, 0.375, 0.25, 0.375, 0.25, 0.625, 0.25, 0.625, 0.5, 0.375, 0.5, 0.375, 0.5, 0.625, 0.5, 0.625, 0.75, 0.375, 0.75, 0.375, 0.75, 0.625, 0.75, 0.625, 1.0, 0.375, 1.0, 0.125, 0.5, 0.375, 0.5, 0.375, 0.75, 0.125, 0.75, 0.625, 0.5, 0.875, 0.5, 0.875, 0.75, 0.625, 0.75])
me_cube_024.materials.append(mat_bar)
me_cube_024.use_remesh_fix_poles = True
me_cube_024.use_remesh_preserve_attributes = False
me_cube_024.update()
me_cube_025 = bpy.data.meshes.new('Cube.025')
me_cube_025.from_pydata([(-1.0, -1.0, -1.0), (-1.0, -1.0, 1.0), (-1.0, 1.0, -1.0), (-1.0, 1.0, 1.0), (1.0, -1.0, -1.0), (1.0, -1.0, 1.0), (1.0, 1.0, -1.0), (1.0, 1.0, 1.0)], [], [(0, 1, 3, 2), (2, 3, 7, 6), (6, 7, 5, 4), (4, 5, 1, 0), (2, 6, 4, 0), (7, 3, 1, 5)])
_uv = me_cube_025.uv_layers.new(name='UVMap')
_uv.uv.foreach_set('vector', [0.375, 0.0, 0.625, 0.0, 0.625, 0.25, 0.375, 0.25, 0.375, 0.25, 0.625, 0.25, 0.625, 0.5, 0.375, 0.5, 0.375, 0.5, 0.625, 0.5, 0.625, 0.75, 0.375, 0.75, 0.375, 0.75, 0.625, 0.75, 0.625, 1.0, 0.375, 1.0, 0.125, 0.5, 0.375, 0.5, 0.375, 0.75, 0.125, 0.75, 0.625, 0.5, 0.875, 0.5, 0.875, 0.75, 0.625, 0.75])
me_cube_025.materials.append(mat_bar)
me_cube_025.use_remesh_fix_poles = True
me_cube_025.use_remesh_preserve_attributes = False
me_cube_025.update()
me_cube_028 = bpy.data.meshes.new('Cube.028')
me_cube_028.from_pydata([(-1.0, -1.0, -1.0), (-1.0, -1.0, 1.0), (-1.0, 1.0, -1.0), (-1.0, 1.0, 1.0), (1.0, -1.0, -1.0), (1.0, -1.0, 1.0), (1.0, 1.0, -1.0), (1.0, 1.0, 1.0)], [], [(0, 1, 3, 2), (2, 3, 7, 6), (6, 7, 5, 4), (4, 5, 1, 0), (2, 6, 4, 0), (7, 3, 1, 5)])
_uv = me_cube_028.uv_layers.new(name='UVMap')
_uv.uv.foreach_set('vector', [0.375, 0.0, 0.625, 0.0, 0.625, 0.25, 0.375, 0.25, 0.375, 0.25, 0.625, 0.25, 0.625, 0.5, 0.375, 0.5, 0.375, 0.5, 0.625, 0.5, 0.625, 0.75, 0.375, 0.75, 0.375, 0.75, 0.625, 0.75, 0.625, 1.0, 0.375, 1.0, 0.125, 0.5, 0.375, 0.5, 0.375, 0.75, 0.125, 0.75, 0.625, 0.5, 0.875, 0.5, 0.875, 0.75, 0.625, 0.75])
me_cube_028.materials.append(mat_bar)
me_cube_028.use_remesh_fix_poles = True
me_cube_028.use_remesh_preserve_attributes = False
me_cube_028.update()
me_cube_029 = bpy.data.meshes.new('Cube.029')
me_cube_029.from_pydata([(-1.0, -1.0, -1.0), (-1.0, -1.0, 1.0), (-1.0, 1.0, -1.0), (-1.0, 1.0, 1.0), (1.0, -1.0, -1.0), (1.0, -1.0, 1.0), (1.0, 1.0, -1.0), (1.0, 1.0, 1.0)], [], [(0, 1, 3, 2), (2, 3, 7, 6), (6, 7, 5, 4), (4, 5, 1, 0), (2, 6, 4, 0), (7, 3, 1, 5)])
_uv = me_cube_029.uv_layers.new(name='UVMap')
_uv.uv.foreach_set('vector', [0.375, 0.0, 0.625, 0.0, 0.625, 0.25, 0.375, 0.25, 0.375, 0.25, 0.625, 0.25, 0.625, 0.5, 0.375, 0.5, 0.375, 0.5, 0.625, 0.5, 0.625, 0.75, 0.375, 0.75, 0.375, 0.75, 0.625, 0.75, 0.625, 1.0, 0.375, 1.0, 0.125, 0.5, 0.375, 0.5, 0.375, 0.75, 0.125, 0.75, 0.625, 0.5, 0.875, 0.5, 0.875, 0.75, 0.625, 0.75])
me_cube_029.materials.append(mat_bar)
me_cube_029.use_remesh_fix_poles = True
me_cube_029.use_remesh_preserve_attributes = False
me_cube_029.update()
me_cube_030 = bpy.data.meshes.new('Cube.030')
me_cube_030.from_pydata([(-1.0, -1.0, -1.0), (-1.0, -1.0, 1.0), (-1.0, 1.0, -1.0), (-1.0, 1.0, 1.0), (1.0, -1.0, -1.0), (1.0, -1.0, 1.0), (1.0, 1.0, -1.0), (1.0, 1.0, 1.0)], [], [(0, 1, 3, 2), (2, 3, 7, 6), (6, 7, 5, 4), (4, 5, 1, 0), (2, 6, 4, 0), (7, 3, 1, 5)])
_uv = me_cube_030.uv_layers.new(name='UVMap')
_uv.uv.foreach_set('vector', [0.375, 0.0, 0.625, 0.0, 0.625, 0.25, 0.375, 0.25, 0.375, 0.25, 0.625, 0.25, 0.625, 0.5, 0.375, 0.5, 0.375, 0.5, 0.625, 0.5, 0.625, 0.75, 0.375, 0.75, 0.375, 0.75, 0.625, 0.75, 0.625, 1.0, 0.375, 1.0, 0.125, 0.5, 0.375, 0.5, 0.375, 0.75, 0.125, 0.75, 0.625, 0.5, 0.875, 0.5, 0.875, 0.75, 0.625, 0.75])
me_cube_030.materials.append(mat_bar)
me_cube_030.use_remesh_fix_poles = True
me_cube_030.use_remesh_preserve_attributes = False
me_cube_030.update()
me_cube_031 = bpy.data.meshes.new('Cube.031')
me_cube_031.from_pydata([(-1.0, -1.0, -1.0), (-1.0, -1.0, 1.0), (-1.0, 1.0, -1.0), (-1.0, 1.0, 1.0), (1.0, -1.0, -1.0), (1.0, -1.0, 1.0), (1.0, 1.0, -1.0), (1.0, 1.0, 1.0)], [], [(0, 1, 3, 2), (2, 3, 7, 6), (6, 7, 5, 4), (4, 5, 1, 0), (2, 6, 4, 0), (7, 3, 1, 5)])
_uv = me_cube_031.uv_layers.new(name='UVMap')
_uv.uv.foreach_set('vector', [0.375, 0.0, 0.625, 0.0, 0.625, 0.25, 0.375, 0.25, 0.375, 0.25, 0.625, 0.25, 0.625, 0.5, 0.375, 0.5, 0.375, 0.5, 0.625, 0.5, 0.625, 0.75, 0.375, 0.75, 0.375, 0.75, 0.625, 0.75, 0.625, 1.0, 0.375, 1.0, 0.125, 0.5, 0.375, 0.5, 0.375, 0.75, 0.125, 0.75, 0.625, 0.5, 0.875, 0.5, 0.875, 0.75, 0.625, 0.75])
me_cube_031.materials.append(mat_bar)
me_cube_031.use_remesh_fix_poles = True
me_cube_031.use_remesh_preserve_attributes = False
me_cube_031.update()
me_cube_032 = bpy.data.meshes.new('Cube.032')
me_cube_032.from_pydata([(-1.0, -1.0, -1.0), (-1.0, -1.0, 1.0), (-1.0, 1.0, -1.0), (-1.0, 1.0, 1.0), (1.0, -1.0, -1.0), (1.0, -1.0, 1.0), (1.0, 1.0, -1.0), (1.0, 1.0, 1.0)], [], [(0, 1, 3, 2), (2, 3, 7, 6), (6, 7, 5, 4), (4, 5, 1, 0), (2, 6, 4, 0), (7, 3, 1, 5)])
_uv = me_cube_032.uv_layers.new(name='UVMap')
_uv.uv.foreach_set('vector', [0.375, 0.0, 0.625, 0.0, 0.625, 0.25, 0.375, 0.25, 0.375, 0.25, 0.625, 0.25, 0.625, 0.5, 0.375, 0.5, 0.375, 0.5, 0.625, 0.5, 0.625, 0.75, 0.375, 0.75, 0.375, 0.75, 0.625, 0.75, 0.625, 1.0, 0.375, 1.0, 0.125, 0.5, 0.375, 0.5, 0.375, 0.75, 0.125, 0.75, 0.625, 0.5, 0.875, 0.5, 0.875, 0.75, 0.625, 0.75])
me_cube_032.materials.append(mat_concrete)
me_cube_032.use_remesh_fix_poles = True
me_cube_032.use_remesh_preserve_attributes = False
me_cube_032.update()
me_cube_033 = bpy.data.meshes.new('Cube.033')
me_cube_033.from_pydata([(-1.0, -1.0, -1.0), (-1.0, -1.0, 1.0), (-1.0, 1.0, -1.0), (-1.0, 1.0, 1.0), (1.0, -1.0, -1.0), (1.0, -1.0, 1.0), (1.0, 1.0, -1.0), (1.0, 1.0, 1.0)], [], [(0, 1, 3, 2), (2, 3, 7, 6), (6, 7, 5, 4), (4, 5, 1, 0), (2, 6, 4, 0), (7, 3, 1, 5)])
_uv = me_cube_033.uv_layers.new(name='UVMap')
_uv.uv.foreach_set('vector', [0.375, 0.0, 0.625, 0.0, 0.625, 0.25, 0.375, 0.25, 0.375, 0.25, 0.625, 0.25, 0.625, 0.5, 0.375, 0.5, 0.375, 0.5, 0.625, 0.5, 0.625, 0.75, 0.375, 0.75, 0.375, 0.75, 0.625, 0.75, 0.625, 1.0, 0.375, 1.0, 0.125, 0.5, 0.375, 0.5, 0.375, 0.75, 0.125, 0.75, 0.625, 0.5, 0.875, 0.5, 0.875, 0.75, 0.625, 0.75])
me_cube_033.materials.append(mat_bar)
me_cube_033.use_remesh_fix_poles = True
me_cube_033.use_remesh_preserve_attributes = False
me_cube_033.update()
me_cube_034 = bpy.data.meshes.new('Cube.034')
me_cube_034.from_pydata([(-1.0, -1.0, -1.0), (-1.0, -1.0, 1.0), (-1.0, 1.0, -1.0), (-1.0, 1.0, 1.0), (1.0, -1.0, -1.0), (1.0, -1.0, 1.0), (1.0, 1.0, -1.0), (1.0, 1.0, 1.0)], [], [(0, 1, 3, 2), (2, 3, 7, 6), (6, 7, 5, 4), (4, 5, 1, 0), (2, 6, 4, 0), (7, 3, 1, 5)])
_uv = me_cube_034.uv_layers.new(name='UVMap')
_uv.uv.foreach_set('vector', [0.375, 0.0, 0.625, 0.0, 0.625, 0.25, 0.375, 0.25, 0.375, 0.25, 0.625, 0.25, 0.625, 0.5, 0.375, 0.5, 0.375, 0.5, 0.625, 0.5, 0.625, 0.75, 0.375, 0.75, 0.375, 0.75, 0.625, 0.75, 0.625, 1.0, 0.375, 1.0, 0.125, 0.5, 0.375, 0.5, 0.375, 0.75, 0.125, 0.75, 0.625, 0.5, 0.875, 0.5, 0.875, 0.75, 0.625, 0.75])
me_cube_034.materials.append(mat_bar)
me_cube_034.use_remesh_fix_poles = True
me_cube_034.use_remesh_preserve_attributes = False
me_cube_034.update()
me_cube_035 = bpy.data.meshes.new('Cube.035')
me_cube_035.from_pydata([(-1.0, -1.0, -1.0), (-1.0, -1.0, 1.0), (-1.0, 1.0, -1.0), (-1.0, 1.0, 1.0), (1.0, -1.0, -1.0), (1.0, -1.0, 1.0), (1.0, 1.0, -1.0), (1.0, 1.0, 1.0)], [], [(0, 1, 3, 2), (2, 3, 7, 6), (6, 7, 5, 4), (4, 5, 1, 0), (2, 6, 4, 0), (7, 3, 1, 5)])
_uv = me_cube_035.uv_layers.new(name='UVMap')
_uv.uv.foreach_set('vector', [0.375, 0.0, 0.625, 0.0, 0.625, 0.25, 0.375, 0.25, 0.375, 0.25, 0.625, 0.25, 0.625, 0.5, 0.375, 0.5, 0.375, 0.5, 0.625, 0.5, 0.625, 0.75, 0.375, 0.75, 0.375, 0.75, 0.625, 0.75, 0.625, 1.0, 0.375, 1.0, 0.125, 0.5, 0.375, 0.5, 0.375, 0.75, 0.125, 0.75, 0.625, 0.5, 0.875, 0.5, 0.875, 0.75, 0.625, 0.75])
me_cube_035.materials.append(mat_bar)
me_cube_035.use_remesh_fix_poles = True
me_cube_035.use_remesh_preserve_attributes = False
me_cube_035.update()
me_cube_036 = bpy.data.meshes.new('Cube.036')
me_cube_036.from_pydata([(-1.0, -1.0, -1.0), (-1.0, -1.0, 1.0), (-1.0, 1.0, -1.0), (-1.0, 1.0, 1.0), (1.0, -1.0, -1.0), (1.0, -1.0, 1.0), (1.0, 1.0, -1.0), (1.0, 1.0, 1.0)], [], [(0, 1, 3, 2), (2, 3, 7, 6), (6, 7, 5, 4), (4, 5, 1, 0), (2, 6, 4, 0), (7, 3, 1, 5)])
_uv = me_cube_036.uv_layers.new(name='UVMap')
_uv.uv.foreach_set('vector', [0.375, 0.0, 0.625, 0.0, 0.625, 0.25, 0.375, 0.25, 0.375, 0.25, 0.625, 0.25, 0.625, 0.5, 0.375, 0.5, 0.375, 0.5, 0.625, 0.5, 0.625, 0.75, 0.375, 0.75, 0.375, 0.75, 0.625, 0.75, 0.625, 1.0, 0.375, 1.0, 0.125, 0.5, 0.375, 0.5, 0.375, 0.75, 0.125, 0.75, 0.625, 0.5, 0.875, 0.5, 0.875, 0.75, 0.625, 0.75])
me_cube_036.materials.append(mat_bar)
me_cube_036.use_remesh_fix_poles = True
me_cube_036.use_remesh_preserve_attributes = False
me_cube_036.update()
me_cube_037 = bpy.data.meshes.new('Cube.037')
me_cube_037.from_pydata([(-1.0, -1.0, -1.0), (-1.0, -1.0, 1.0), (-1.0, 1.0, -1.0), (-1.0, 1.0, 1.0), (1.0, -1.0, -1.0), (1.0, -1.0, 1.0), (1.0, 1.0, -1.0), (1.0, 1.0, 1.0)], [], [(0, 1, 3, 2), (2, 3, 7, 6), (6, 7, 5, 4), (4, 5, 1, 0), (2, 6, 4, 0), (7, 3, 1, 5)])
_uv = me_cube_037.uv_layers.new(name='UVMap')
_uv.uv.foreach_set('vector', [0.375, 0.0, 0.625, 0.0, 0.625, 0.25, 0.375, 0.25, 0.375, 0.25, 0.625, 0.25, 0.625, 0.5, 0.375, 0.5, 0.375, 0.5, 0.625, 0.5, 0.625, 0.75, 0.375, 0.75, 0.375, 0.75, 0.625, 0.75, 0.625, 1.0, 0.375, 1.0, 0.125, 0.5, 0.375, 0.5, 0.375, 0.75, 0.125, 0.75, 0.625, 0.5, 0.875, 0.5, 0.875, 0.75, 0.625, 0.75])
me_cube_037.materials.append(mat_bar)
me_cube_037.use_remesh_fix_poles = True
me_cube_037.use_remesh_preserve_attributes = False
me_cube_037.update()
me_cube_039 = bpy.data.meshes.new('Cube.039')
me_cube_039.from_pydata([(-1.0, -1.0, -1.0), (-1.0, -1.0, 1.0), (-1.0, 1.0, -1.0), (-1.0, 1.0, 1.0), (1.0, -1.0, -1.0), (1.0, -1.0, 1.0), (1.0, 1.0, -1.0), (1.0, 1.0, 1.0)], [], [(0, 1, 3, 2), (2, 3, 7, 6), (6, 7, 5, 4), (4, 5, 1, 0), (2, 6, 4, 0), (7, 3, 1, 5)])
_uv = me_cube_039.uv_layers.new(name='UVMap')
_uv.uv.foreach_set('vector', [0.375, 0.0, 0.625, 0.0, 0.625, 0.25, 0.375, 0.25, 0.375, 0.25, 0.625, 0.25, 0.625, 0.5, 0.375, 0.5, 0.375, 0.5, 0.625, 0.5, 0.625, 0.75, 0.375, 0.75, 0.375, 0.75, 0.625, 0.75, 0.625, 1.0, 0.375, 1.0, 0.125, 0.5, 0.375, 0.5, 0.375, 0.75, 0.125, 0.75, 0.625, 0.5, 0.875, 0.5, 0.875, 0.75, 0.625, 0.75])
me_cube_039.materials.append(mat_bar)
me_cube_039.use_remesh_fix_poles = True
me_cube_039.use_remesh_preserve_attributes = False
me_cube_039.update()

# ---- objects
ob_plane = bpy.data.objects.new('Plane', me_plane)
ob_cube = bpy.data.objects.new('Cube', me_cube_001)
ob_cube_001 = bpy.data.objects.new('Cube.001', me_cube_002)
ob_cube_002 = bpy.data.objects.new('Cube.002', me_cube_003)
ob_cube_003 = bpy.data.objects.new('Cube.003', me_cube_004)
ob_cube_004 = bpy.data.objects.new('Cube.004', me_cube_005)
ob_cube_005 = bpy.data.objects.new('Cube.005', me_cube_006)
ob_cube_006 = bpy.data.objects.new('Cube.006', me_cube_007)
ob_cylinder = bpy.data.objects.new('Cylinder', me_cylinder)
ob_cylinder_001 = bpy.data.objects.new('Cylinder.001', me_cylinder_001)
ob_cube_007 = bpy.data.objects.new('Cube.007', me_cube_009)
ob_cube_008 = bpy.data.objects.new('Cube.008', me_cube_010)
ob_cube_009 = bpy.data.objects.new('Cube.009', me_cube_011)
ob_cube_010 = bpy.data.objects.new('Cube.010', me_cube_012)
ob_cube_011 = bpy.data.objects.new('Cube.011', me_cube_013)
ob_cube_012 = bpy.data.objects.new('Cube.012', me_cube_014)
ob_cube_013 = bpy.data.objects.new('Cube.013', me_cube_015)
ob_cube_014 = bpy.data.objects.new('Cube.014', me_cube_016)
ob_cube_015 = bpy.data.objects.new('Cube.015', me_cube_017)
ob_cube_016 = bpy.data.objects.new('Cube.016', me_cube_018)
ob_cube_017 = bpy.data.objects.new('Cube.017', me_cube_019)
ob_cube_018 = bpy.data.objects.new('Cube.018', me_cube_020)
ob_cube_019 = bpy.data.objects.new('Cube.019', me_cube_021)
ob_cube_020 = bpy.data.objects.new('Cube.020', me_cube_022)
ob_cube_021 = bpy.data.objects.new('Cube.021', me_cube_023)
ob_cube_022 = bpy.data.objects.new('Cube.022', me_cube_024)
ob_cube_023 = bpy.data.objects.new('Cube.023', me_cube_025)
ob_cube_025 = bpy.data.objects.new('Cube.025', me_cube_028)
ob_cube_026 = bpy.data.objects.new('Cube.026', me_cube_029)
ob_cube_027 = bpy.data.objects.new('Cube.027', me_cube_030)
ob_cube_024 = bpy.data.objects.new('Cube.024', me_cube_031)
ob_cube_028 = bpy.data.objects.new('Cube.028', me_cube_032)
ob_cube_029 = bpy.data.objects.new('Cube.029', me_cube_033)
ob_cube_030 = bpy.data.objects.new('Cube.030', me_cube_034)
ob_cube_031 = bpy.data.objects.new('Cube.031', me_cube_035)
ob_cube_032 = bpy.data.objects.new('Cube.032', me_cube_036)
ob_cube_033 = bpy.data.objects.new('Cube.033', me_cube_037)
ob_cube_034 = bpy.data.objects.new('Cube.034', me_cube_039)

# ---- transforms, parenting, visibility, modifiers, constraints
ob_plane.location = (0.0, 0.0, 0.0)
ob_plane.scale = (3.985, 3.985, 3.985)
ob_cube.location = (-3.933, 2.123, 0.97)
ob_cube.scale = (0.04904, 1.879, 1.0)
ob_cube_001.location = (-1.227, 3.961, 0.97)
ob_cube_001.rotation_euler = (0.0, -0.0, 1.571)
ob_cube_001.scale = (0.04904, 2.738, 1.0)
ob_cube_002.location = (1.452, 2.123, 0.97)
ob_cube_002.scale = (0.04904, 1.879, 1.0)
ob_cube_003.location = (-1.227, 1.409, 1.943)
ob_cube_003.rotation_euler = (1.571, -1.571, 0.0)
ob_cube_003.scale = (0.04904, 2.738, 1.161)
ob_cube_004.location = (-2.875, 0.296, 0.97)
ob_cube_004.rotation_euler = (0.0, -0.0, 1.571)
ob_cube_004.scale = (0.04904, 1.11, 1.0)
ob_cube_005.location = (0.3575, 0.2877, 0.97)
ob_cube_005.rotation_euler = (0.0, -0.0, 1.571)
ob_cube_005.scale = (0.04904, 1.11, 1.0)
ob_cube_006.location = (-1.263, 0.2959, 1.433)
ob_cube_006.rotation_euler = (0.0, -0.0, 1.571)
ob_cube_006.scale = (0.04904, 0.5366, 0.5299)
ob_cylinder.location = (-3.329, 3.222, 0.7164)
ob_cylinder.scale = (0.7691, 0.7691, 0.7691)
ob_cylinder_001.location = (-2.197, 3.229, 0.6748)
ob_cylinder_001.scale = (0.7271, 0.7271, 0.7271)
ob_cube_007.location = (-3.638, -3.086, 0.09065)
ob_cube_007.scale = (0.1626, 0.7558, 0.1143)
ob_cube_008.location = (-3.237, -3.086, 0.09065)
ob_cube_008.scale = (0.1626, 0.7558, 0.1143)
ob_cube_009.location = (-2.807, -3.086, 0.09065)
ob_cube_009.scale = (0.1626, 0.7558, 0.1143)
ob_cube_010.location = (-3.025, -3.086, 0.3116)
ob_cube_010.scale = (0.1626, 0.7558, 0.1143)
ob_cube_011.location = (-3.457, -3.086, 0.3116)
ob_cube_011.scale = (0.1626, 0.7558, 0.1143)
ob_cube_012.location = (-3.26, -3.086, 0.5229)
ob_cube_012.scale = (0.1626, 0.7558, 0.1143)
ob_cube_013.location = (2.782, -3.922, 0.4143)
ob_cube_013.rotation_euler = (0.0, -0.0, 1.571)
ob_cube_013.scale = (0.04904, 1.11, 0.4379)
ob_cube_014.location = (3.841, -3.45, 0.4143)
ob_cube_014.rotation_euler = (0.0, -0.0, 3.142)
ob_cube_014.scale = (0.04904, 0.5159, 0.4379)
ob_cube_015.location = (1.714, -3.45, 0.4143)
ob_cube_015.rotation_euler = (0.0, -0.0, 3.142)
ob_cube_015.scale = (0.04904, 0.5159, 0.4379)
ob_cube_016.location = (2.192, -2.992, 0.4143)
ob_cube_016.rotation_euler = (0.0, 0.0, 4.712)
ob_cube_016.scale = (0.04904, 0.5159, 0.4379)
ob_cube_017.location = (3.521, -2.992, 0.4143)
ob_cube_017.rotation_euler = (0.0, 0.0, 4.712)
ob_cube_017.scale = (0.04904, 0.3568, 0.4379)
ob_cube_018.location = (2.782, -3.449, 0.8841)
ob_cube_018.rotation_euler = (1.571, -1.571, 0.0)
ob_cube_018.scale = (0.04904, 1.11, 0.5206)
ob_cube_019.location = (2.939, -2.992, 0.6479)
ob_cube_019.rotation_euler = (-1.571, 4.888e-07, 4.712)
ob_cube_019.scale = (0.04904, 0.1907, 0.2359)
ob_cube_020.location = (2.712, 2.552, 0.97)
ob_cube_020.rotation_euler = (0.0, -0.0, 1.571)
ob_cube_020.scale = (0.04904, 1.268, 1.0)
ob_cube_021.location = (1.452, 2.123, 2.947)
ob_cube_021.scale = (0.04904, 1.879, 1.0)
ob_cube_022.location = (-0.7112, 0.3226, 2.97)
ob_cube_022.rotation_euler = (0.0, -0.0, 1.571)
ob_cube_022.scale = (0.07884, 0.07008, 1.014)
ob_cube_023.location = (0.7337, 0.2959, 3.227)
ob_cube_023.rotation_euler = (0.8537, -3.295e-08, 1.571)
ob_cube_023.scale = (0.04904, 0.07008, 1.014)
ob_cube_025.location = (-3.899, 0.2959, 2.97)
ob_cube_025.rotation_euler = (0.0, -0.0, 1.571)
ob_cube_025.scale = (0.04904, 0.07008, 1.014)
ob_cube_026.location = (-3.899, 2.544, 2.97)
ob_cube_026.rotation_euler = (0.0, -0.0, 1.571)
ob_cube_026.scale = (0.04904, 0.07008, 1.014)
ob_cube_027.location = (-3.838, 1.428, 3.925)
ob_cube_027.rotation_euler = (4.712, -1.571, 0.0)
ob_cube_027.scale = (0.04904, 0.1311, 1.158)
ob_cube_024.location = (-0.7144, 1.428, 3.925)
ob_cube_024.rotation_euler = (4.712, -1.571, 0.0)
ob_cube_024.scale = (0.04904, 0.07008, 1.158)
ob_cube_028.location = (1.607, 2.874, 3.925)
ob_cube_028.rotation_euler = (6.283, -1.571, 0.0)
ob_cube_028.scale = (0.04904, 1.129, 2.384)
ob_cube_029.location = (-0.7112, 3.957, 2.97)
ob_cube_029.rotation_euler = (0.0, -0.0, 1.571)
ob_cube_029.scale = (0.04904, 0.07008, 1.014)
ob_cube_030.location = (2.708, 2.638, 0.8025)
ob_cube_030.rotation_euler = (2.255, -4.176e-08, 1.571)
ob_cube_030.scale = (0.06112, 0.1275, 1.567)
ob_cube_031.location = (-3.899, 2.544, 4.867)
ob_cube_031.rotation_euler = (0.0, -0.0, 1.571)
ob_cube_031.scale = (0.04904, 0.07008, 1.014)
ob_cube_032.location = (-3.899, 1.992, 4.597)
ob_cube_032.rotation_euler = (0.0, -0.0, 1.571)
ob_cube_032.scale = (0.04904, 0.07008, 0.2467)
ob_cube_033.location = (-2.305, 0.296, 3.779)
ob_cube_033.rotation_euler = (0.0, -0.0, 1.571)
ob_cube_033.scale = (0.04904, 1.657, 0.1875)
ob_cube_034.location = (-2.305, 0.8258, 3.775)
ob_cube_034.rotation_euler = (0.0, -0.0, 1.571)
ob_cube_034.scale = (0.04904, 1.657, 0.1875)

# ---- collection membership
col_collection.objects.link(ob_plane)
col_collection.objects.link(ob_cube)
col_collection.objects.link(ob_cube_001)
col_collection.objects.link(ob_cube_002)
col_collection.objects.link(ob_cube_003)
col_collection.objects.link(ob_cube_004)
col_collection.objects.link(ob_cube_005)
col_collection.objects.link(ob_cube_006)
col_collection.objects.link(ob_cylinder)
col_collection.objects.link(ob_cylinder_001)
col_collection.objects.link(ob_cube_007)
col_collection.objects.link(ob_cube_008)
col_collection.objects.link(ob_cube_009)
col_collection.objects.link(ob_cube_010)
col_collection.objects.link(ob_cube_011)
col_collection.objects.link(ob_cube_012)
col_collection.objects.link(ob_cube_013)
col_collection.objects.link(ob_cube_014)
col_collection.objects.link(ob_cube_015)
col_collection.objects.link(ob_cube_016)
col_collection.objects.link(ob_cube_017)
col_collection.objects.link(ob_cube_018)
col_collection.objects.link(ob_cube_019)
col_collection.objects.link(ob_cube_020)
col_collection.objects.link(ob_cube_021)
col_collection.objects.link(ob_cube_022)
col_collection.objects.link(ob_cube_023)
col_collection.objects.link(ob_cube_025)
col_collection.objects.link(ob_cube_026)
col_collection.objects.link(ob_cube_027)
col_collection.objects.link(ob_cube_024)
col_collection.objects.link(ob_cube_028)
col_collection.objects.link(ob_cube_029)
col_collection.objects.link(ob_cube_030)
col_collection.objects.link(ob_cube_031)
col_collection.objects.link(ob_cube_032)
col_collection.objects.link(ob_cube_033)
col_collection.objects.link(ob_cube_034)

# ---- scene / render settings (as saved in the file)
scene.frame_start = 1; scene.frame_end = 250; scene.frame_set(1)
scene.render.engine = 'BLENDER_EEVEE_NEXT'
scene.cycles.use_denoising = False
scene.cycles.samples = 128
scene.cycles.sampling_pattern = 'TABULATED_SOBOL'
scene.cycles.use_adaptive_sampling = False
scene.cycles.use_light_tree = False
scene.view_settings.view_transform = 'Filmic'
bpy.context.view_layer.update()

# ---- added for rendering (the .blend has no active camera and no usable light): camera, sun
cam_auto = bpy.data.cameras.new('AutoCamera')
cam_auto.lens = 50.0
cam_auto.sensor_width = 36.0
cam_auto.clip_end = 1000.0
ob_auto_camera = bpy.data.objects.new('AutoCamera', cam_auto)
scene.collection.objects.link(ob_auto_camera)
ob_auto_camera.location = (11.9215, -14.2824, 12.3275)
ob_auto_camera.rotation_euler = (1.09748, -7.21219e-08, 0.694738)
scene.camera = ob_auto_camera
light_auto_sun = bpy.data.lights.new('AutoSun', 'SUN')
light_auto_sun.energy = 3.0
light_auto_sun.angle = 0.0523599
ob_auto_sun = bpy.data.objects.new('AutoSun', light_auto_sun)
scene.collection.objects.link(ob_auto_sun)
ob_auto_sun.rotation_euler = (0.872665, 0.174533, 0.523599)
bpy.context.view_layer.update()
